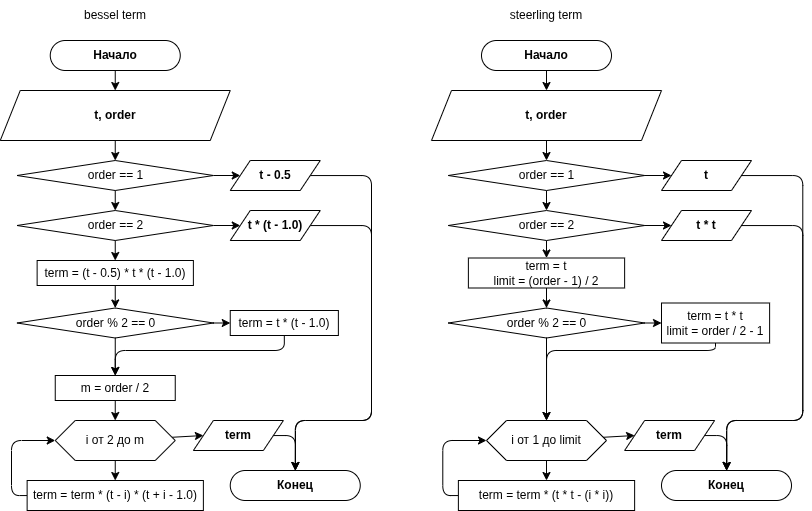

The diagram above was exported from draw.io. Its source (the exported page's mxGraphModel, read from the mxfile embedded in the PNG):
<mxGraphModel dx="558" dy="1062" grid="1" gridSize="10" guides="1" tooltips="1" connect="1" arrows="1" fold="1" page="1" pageScale="1" pageWidth="850" pageHeight="1100" background="#ffffff" math="0" shadow="0">
  <root>
    <mxCell id="0" />
    <mxCell id="1" parent="0" />
    <mxCell id="6" value="bessel term" style="text;html=1;align=center;verticalAlign=middle;whiteSpace=wrap;rounded=0;" parent="1" vertex="1">
      <mxGeometry x="220" y="130" width="147.5" height="30" as="geometry" />
    </mxCell>
    <mxCell id="32" style="edgeStyle=elbowEdgeStyle;html=1;entryX=0;entryY=0.5;entryDx=0;entryDy=0;" parent="1" edge="1">
      <mxGeometry relative="1" as="geometry">
        <Array as="points">
          <mxPoint x="180" y="510" />
        </Array>
        <mxPoint x="210" y="360" as="targetPoint" />
      </mxGeometry>
    </mxCell>
    <mxCell id="81" style="edgeStyle=none;html=1;entryX=0.5;entryY=0;entryDx=0;entryDy=0;" parent="1" source="82" target="85" edge="1">
      <mxGeometry relative="1" as="geometry" />
    </mxCell>
    <mxCell id="82" value="Начало" style="rounded=1;whiteSpace=wrap;html=1;arcSize=50;fontStyle=1;" parent="1" vertex="1">
      <mxGeometry x="228.75" y="170" width="130" height="30" as="geometry" />
    </mxCell>
    <mxCell id="83" value="Конец" style="rounded=1;whiteSpace=wrap;html=1;arcSize=50;fontStyle=1;" parent="1" vertex="1">
      <mxGeometry x="408.75" y="600" width="130" height="30" as="geometry" />
    </mxCell>
    <mxCell id="222" style="edgeStyle=none;html=1;entryX=0.5;entryY=0;entryDx=0;entryDy=0;" edge="1" parent="1" source="85" target="223">
      <mxGeometry relative="1" as="geometry">
        <mxPoint x="293.75" y="300" as="targetPoint" />
      </mxGeometry>
    </mxCell>
    <mxCell id="85" value="&lt;b&gt;t, order&lt;br&gt;&lt;/b&gt;" style="shape=parallelogram;perimeter=parallelogramPerimeter;whiteSpace=wrap;html=1;fixedSize=1;" parent="1" vertex="1">
      <mxGeometry x="178.75" y="220" width="230" height="50" as="geometry" />
    </mxCell>
    <mxCell id="248" style="edgeStyle=orthogonalEdgeStyle;html=1;entryX=0.5;entryY=0;entryDx=0;entryDy=0;jumpStyle=arc;" edge="1" parent="1" source="194" target="83">
      <mxGeometry relative="1" as="geometry">
        <Array as="points">
          <mxPoint x="474" y="565" />
          <mxPoint x="474" y="590" />
        </Array>
      </mxGeometry>
    </mxCell>
    <mxCell id="194" value="&lt;b&gt;term&lt;/b&gt;" style="shape=parallelogram;perimeter=parallelogramPerimeter;whiteSpace=wrap;html=1;fixedSize=1;" parent="1" vertex="1">
      <mxGeometry x="371.88" y="550" width="90" height="30" as="geometry" />
    </mxCell>
    <mxCell id="220" style="edgeStyle=orthogonalEdgeStyle;html=1;entryX=0;entryY=0.5;entryDx=0;entryDy=0;" parent="1" source="214" edge="1">
      <mxGeometry relative="1" as="geometry">
        <mxPoint x="615" y="455" as="targetPoint" />
        <Array as="points">
          <mxPoint x="800" y="505" />
          <mxPoint x="800" y="590" />
          <mxPoint x="540" y="590" />
          <mxPoint x="540" y="455" />
        </Array>
      </mxGeometry>
    </mxCell>
    <mxCell id="225" style="edgeStyle=none;html=1;entryX=0;entryY=0.5;entryDx=0;entryDy=0;" edge="1" parent="1" source="223" target="224">
      <mxGeometry relative="1" as="geometry" />
    </mxCell>
    <mxCell id="227" value="" style="edgeStyle=none;html=1;" edge="1" parent="1" source="223" target="226">
      <mxGeometry relative="1" as="geometry" />
    </mxCell>
    <mxCell id="223" value="order == 1" style="rhombus;whiteSpace=wrap;html=1;" vertex="1" parent="1">
      <mxGeometry x="195.5" y="290" width="196.5" height="30" as="geometry" />
    </mxCell>
    <mxCell id="247" style="edgeStyle=orthogonalEdgeStyle;html=1;entryX=0.5;entryY=0;entryDx=0;entryDy=0;" edge="1" parent="1" source="224" target="83">
      <mxGeometry relative="1" as="geometry">
        <Array as="points">
          <mxPoint x="550" y="305" />
          <mxPoint x="550" y="550" />
          <mxPoint x="474" y="550" />
        </Array>
      </mxGeometry>
    </mxCell>
    <mxCell id="224" value="&lt;b&gt;t - 0.5&lt;/b&gt;" style="shape=parallelogram;perimeter=parallelogramPerimeter;whiteSpace=wrap;html=1;fixedSize=1;" vertex="1" parent="1">
      <mxGeometry x="408.75" y="290" width="90" height="30" as="geometry" />
    </mxCell>
    <mxCell id="229" value="" style="edgeStyle=none;html=1;" edge="1" parent="1" source="226" target="228">
      <mxGeometry relative="1" as="geometry" />
    </mxCell>
    <mxCell id="231" value="" style="edgeStyle=none;html=1;" edge="1" parent="1" source="226" target="230">
      <mxGeometry relative="1" as="geometry" />
    </mxCell>
    <mxCell id="226" value="order == 2" style="rhombus;whiteSpace=wrap;html=1;" vertex="1" parent="1">
      <mxGeometry x="195.5" y="340" width="196.5" height="30" as="geometry" />
    </mxCell>
    <mxCell id="246" style="edgeStyle=orthogonalEdgeStyle;html=1;jumpStyle=arc;" edge="1" parent="1" source="228" target="83">
      <mxGeometry relative="1" as="geometry">
        <Array as="points">
          <mxPoint x="550" y="355" />
          <mxPoint x="550" y="550" />
          <mxPoint x="474" y="550" />
        </Array>
      </mxGeometry>
    </mxCell>
    <mxCell id="228" value="&lt;b&gt;t * (t - 1.0)&lt;/b&gt;" style="shape=parallelogram;perimeter=parallelogramPerimeter;whiteSpace=wrap;html=1;fixedSize=1;" vertex="1" parent="1">
      <mxGeometry x="408.75" y="340" width="90" height="30" as="geometry" />
    </mxCell>
    <mxCell id="235" value="" style="edgeStyle=none;html=1;" edge="1" parent="1" source="230" target="232">
      <mxGeometry relative="1" as="geometry" />
    </mxCell>
    <mxCell id="230" value="term = (t - 0.5) * t * (t - 1.0)" style="whiteSpace=wrap;html=1;" vertex="1" parent="1">
      <mxGeometry x="215.63" y="390" width="156.25" height="25" as="geometry" />
    </mxCell>
    <mxCell id="234" value="" style="edgeStyle=none;html=1;" edge="1" parent="1" source="232" target="233">
      <mxGeometry relative="1" as="geometry" />
    </mxCell>
    <mxCell id="237" value="" style="edgeStyle=none;html=1;" edge="1" parent="1" source="232" target="236">
      <mxGeometry relative="1" as="geometry" />
    </mxCell>
    <mxCell id="232" value="order % 2 == 0" style="rhombus;whiteSpace=wrap;html=1;" vertex="1" parent="1">
      <mxGeometry x="195.5" y="437.5" width="196.5" height="30" as="geometry" />
    </mxCell>
    <mxCell id="238" style="edgeStyle=orthogonalEdgeStyle;html=1;entryX=0.5;entryY=0;entryDx=0;entryDy=0;jumpStyle=arc;" edge="1" parent="1" source="233" target="236">
      <mxGeometry relative="1" as="geometry">
        <Array as="points">
          <mxPoint x="463" y="480" />
          <mxPoint x="294" y="480" />
        </Array>
      </mxGeometry>
    </mxCell>
    <mxCell id="233" value="term = t * (t - 1.0)" style="whiteSpace=wrap;html=1;" vertex="1" parent="1">
      <mxGeometry x="408.75" y="440" width="108.12" height="25" as="geometry" />
    </mxCell>
    <mxCell id="239" style="edgeStyle=none;html=1;entryX=0.5;entryY=0;entryDx=0;entryDy=0;" edge="1" parent="1" source="236" target="240">
      <mxGeometry relative="1" as="geometry">
        <mxPoint x="293.75" y="550" as="targetPoint" />
      </mxGeometry>
    </mxCell>
    <mxCell id="236" value="m = order / 2" style="whiteSpace=wrap;html=1;" vertex="1" parent="1">
      <mxGeometry x="233.75" y="505" width="120" height="25" as="geometry" />
    </mxCell>
    <mxCell id="243" value="" style="edgeStyle=none;html=1;" edge="1" parent="1" source="240" target="242">
      <mxGeometry relative="1" as="geometry" />
    </mxCell>
    <mxCell id="249" style="edgeStyle=none;html=1;entryX=0;entryY=0.5;entryDx=0;entryDy=0;" edge="1" parent="1" source="240" target="194">
      <mxGeometry relative="1" as="geometry" />
    </mxCell>
    <mxCell id="240" value="i от 2 до m" style="shape=hexagon;perimeter=hexagonPerimeter2;whiteSpace=wrap;html=1;fixedSize=1;" vertex="1" parent="1">
      <mxGeometry x="233.75" y="550" width="120" height="40" as="geometry" />
    </mxCell>
    <mxCell id="244" style="edgeStyle=orthogonalEdgeStyle;html=1;entryX=0;entryY=0.5;entryDx=0;entryDy=0;" edge="1" parent="1" source="242" target="240">
      <mxGeometry relative="1" as="geometry">
        <Array as="points">
          <mxPoint x="190" y="625" />
          <mxPoint x="190" y="570" />
        </Array>
      </mxGeometry>
    </mxCell>
    <mxCell id="242" value="term = term * (t - i) * (t + i - 1.0)" style="whiteSpace=wrap;html=1;" vertex="1" parent="1">
      <mxGeometry x="205.63" y="610" width="176.25" height="30" as="geometry" />
    </mxCell>
    <mxCell id="250" value="steerling term" style="text;html=1;align=center;verticalAlign=middle;whiteSpace=wrap;rounded=0;" vertex="1" parent="1">
      <mxGeometry x="651.25" y="130" width="147.5" height="30" as="geometry" />
    </mxCell>
    <mxCell id="251" style="edgeStyle=none;html=1;entryX=0.5;entryY=0;entryDx=0;entryDy=0;" edge="1" parent="1" source="252" target="255">
      <mxGeometry relative="1" as="geometry" />
    </mxCell>
    <mxCell id="252" value="Начало" style="rounded=1;whiteSpace=wrap;html=1;arcSize=50;fontStyle=1;" vertex="1" parent="1">
      <mxGeometry x="660" y="170" width="130" height="30" as="geometry" />
    </mxCell>
    <mxCell id="253" value="Конец" style="rounded=1;whiteSpace=wrap;html=1;arcSize=50;fontStyle=1;" vertex="1" parent="1">
      <mxGeometry x="840" y="600" width="130" height="30" as="geometry" />
    </mxCell>
    <mxCell id="254" style="edgeStyle=none;html=1;entryX=0.5;entryY=0;entryDx=0;entryDy=0;" edge="1" parent="1" source="255" target="260">
      <mxGeometry relative="1" as="geometry">
        <mxPoint x="725" y="300" as="targetPoint" />
      </mxGeometry>
    </mxCell>
    <mxCell id="255" value="&lt;b&gt;t, order&lt;br&gt;&lt;/b&gt;" style="shape=parallelogram;perimeter=parallelogramPerimeter;whiteSpace=wrap;html=1;fixedSize=1;" vertex="1" parent="1">
      <mxGeometry x="610" y="220" width="230" height="50" as="geometry" />
    </mxCell>
    <mxCell id="256" style="edgeStyle=orthogonalEdgeStyle;html=1;entryX=0.5;entryY=0;entryDx=0;entryDy=0;jumpStyle=arc;" edge="1" parent="1" source="257" target="253">
      <mxGeometry relative="1" as="geometry">
        <Array as="points">
          <mxPoint x="905.25" y="565" />
          <mxPoint x="905.25" y="590" />
        </Array>
      </mxGeometry>
    </mxCell>
    <mxCell id="257" value="&lt;b&gt;term&lt;/b&gt;" style="shape=parallelogram;perimeter=parallelogramPerimeter;whiteSpace=wrap;html=1;fixedSize=1;" vertex="1" parent="1">
      <mxGeometry x="803.13" y="550" width="90" height="30" as="geometry" />
    </mxCell>
    <mxCell id="258" style="edgeStyle=none;html=1;entryX=0;entryY=0.5;entryDx=0;entryDy=0;" edge="1" parent="1" source="260" target="262">
      <mxGeometry relative="1" as="geometry" />
    </mxCell>
    <mxCell id="259" value="" style="edgeStyle=none;html=1;" edge="1" parent="1" source="260" target="265">
      <mxGeometry relative="1" as="geometry" />
    </mxCell>
    <mxCell id="260" value="order == 1" style="rhombus;whiteSpace=wrap;html=1;" vertex="1" parent="1">
      <mxGeometry x="626.75" y="290" width="196.5" height="30" as="geometry" />
    </mxCell>
    <mxCell id="261" style="edgeStyle=orthogonalEdgeStyle;html=1;entryX=0.5;entryY=0;entryDx=0;entryDy=0;" edge="1" parent="1" source="262" target="253">
      <mxGeometry relative="1" as="geometry">
        <Array as="points">
          <mxPoint x="981.25" y="305" />
          <mxPoint x="981.25" y="550" />
          <mxPoint x="905.25" y="550" />
        </Array>
      </mxGeometry>
    </mxCell>
    <mxCell id="262" value="&lt;b&gt;t&lt;/b&gt;" style="shape=parallelogram;perimeter=parallelogramPerimeter;whiteSpace=wrap;html=1;fixedSize=1;" vertex="1" parent="1">
      <mxGeometry x="840" y="290" width="90" height="30" as="geometry" />
    </mxCell>
    <mxCell id="263" value="" style="edgeStyle=none;html=1;" edge="1" parent="1" source="265" target="267">
      <mxGeometry relative="1" as="geometry" />
    </mxCell>
    <mxCell id="264" value="" style="edgeStyle=none;html=1;" edge="1" parent="1" source="265" target="269">
      <mxGeometry relative="1" as="geometry" />
    </mxCell>
    <mxCell id="265" value="order == 2" style="rhombus;whiteSpace=wrap;html=1;" vertex="1" parent="1">
      <mxGeometry x="626.75" y="340" width="196.5" height="30" as="geometry" />
    </mxCell>
    <mxCell id="266" style="edgeStyle=orthogonalEdgeStyle;html=1;jumpStyle=arc;" edge="1" parent="1" source="267" target="253">
      <mxGeometry relative="1" as="geometry">
        <Array as="points">
          <mxPoint x="981.25" y="355" />
          <mxPoint x="981.25" y="550" />
          <mxPoint x="905.25" y="550" />
        </Array>
      </mxGeometry>
    </mxCell>
    <mxCell id="267" value="&lt;b&gt;t * t&lt;/b&gt;" style="shape=parallelogram;perimeter=parallelogramPerimeter;whiteSpace=wrap;html=1;fixedSize=1;" vertex="1" parent="1">
      <mxGeometry x="840" y="340" width="90" height="30" as="geometry" />
    </mxCell>
    <mxCell id="268" value="" style="edgeStyle=none;html=1;" edge="1" parent="1" source="269" target="272">
      <mxGeometry relative="1" as="geometry" />
    </mxCell>
    <mxCell id="269" value="term = t&lt;div&gt;limit = (order - 1) / 2&lt;/div&gt;" style="whiteSpace=wrap;html=1;" vertex="1" parent="1">
      <mxGeometry x="646.88" y="387.5" width="156.25" height="30" as="geometry" />
    </mxCell>
    <mxCell id="270" value="" style="edgeStyle=none;html=1;" edge="1" parent="1" source="272" target="274">
      <mxGeometry relative="1" as="geometry" />
    </mxCell>
    <mxCell id="271" value="" style="edgeStyle=none;html=1;entryX=0.5;entryY=0;entryDx=0;entryDy=0;" edge="1" parent="1" source="272" target="279">
      <mxGeometry relative="1" as="geometry">
        <mxPoint x="725" y="505" as="targetPoint" />
      </mxGeometry>
    </mxCell>
    <mxCell id="272" value="order % 2 == 0" style="rhombus;whiteSpace=wrap;html=1;" vertex="1" parent="1">
      <mxGeometry x="626.75" y="437.5" width="196.5" height="30" as="geometry" />
    </mxCell>
    <mxCell id="273" style="edgeStyle=orthogonalEdgeStyle;html=1;entryX=0.5;entryY=0;entryDx=0;entryDy=0;jumpStyle=arc;" edge="1" parent="1" source="274" target="279">
      <mxGeometry relative="1" as="geometry">
        <Array as="points">
          <mxPoint x="894" y="480" />
          <mxPoint x="725" y="480" />
        </Array>
        <mxPoint x="725" y="505" as="targetPoint" />
      </mxGeometry>
    </mxCell>
    <mxCell id="274" value="term = t * t&lt;div&gt;limit = order / 2 - 1&lt;/div&gt;" style="whiteSpace=wrap;html=1;" vertex="1" parent="1">
      <mxGeometry x="840" y="432.5" width="108.12" height="40" as="geometry" />
    </mxCell>
    <mxCell id="277" value="" style="edgeStyle=none;html=1;" edge="1" parent="1" source="279" target="281">
      <mxGeometry relative="1" as="geometry" />
    </mxCell>
    <mxCell id="278" style="edgeStyle=none;html=1;entryX=0;entryY=0.5;entryDx=0;entryDy=0;" edge="1" parent="1" source="279" target="257">
      <mxGeometry relative="1" as="geometry" />
    </mxCell>
    <mxCell id="279" value="i от 1 до limit" style="shape=hexagon;perimeter=hexagonPerimeter2;whiteSpace=wrap;html=1;fixedSize=1;" vertex="1" parent="1">
      <mxGeometry x="665" y="550" width="120" height="40" as="geometry" />
    </mxCell>
    <mxCell id="280" style="edgeStyle=orthogonalEdgeStyle;html=1;entryX=0;entryY=0.5;entryDx=0;entryDy=0;" edge="1" parent="1" source="281" target="279">
      <mxGeometry relative="1" as="geometry">
        <Array as="points">
          <mxPoint x="621.25" y="625" />
          <mxPoint x="621.25" y="570" />
        </Array>
      </mxGeometry>
    </mxCell>
    <mxCell id="281" value="term = term * (t * t - (i * i))" style="whiteSpace=wrap;html=1;" vertex="1" parent="1">
      <mxGeometry x="636.88" y="610" width="176.25" height="30" as="geometry" />
    </mxCell>
  </root>
</mxGraphModel>